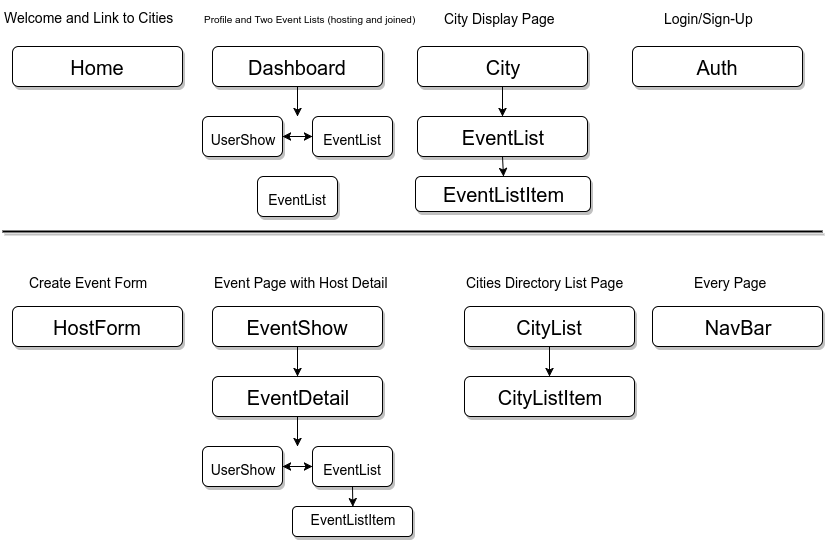

The diagram above was exported from draw.io. Its source (the exported page's mxGraphModel, read from the mxfile embedded in the PNG):
<mxGraphModel dx="807" dy="400" grid="1" gridSize="10" guides="1" tooltips="1" connect="1" arrows="1" fold="1" page="1" pageScale="1" pageWidth="850" pageHeight="1100" background="#ffffff" math="0" shadow="0">
  <root>
    <mxCell id="0" />
    <mxCell id="1" parent="0" />
    <mxCell id="2" value="&lt;font style=&quot;font-size: 20px&quot;&gt;Home&lt;/font&gt;" style="rounded=1;whiteSpace=wrap;html=1;shadow=1;fontSize=35;align=center;horizontal=1;verticalAlign=bottom;" parent="1" vertex="1">
      <mxGeometry x="20" y="60" width="170" height="40" as="geometry" />
    </mxCell>
    <mxCell id="5" value="&lt;font style=&quot;font-size: 20px&quot;&gt;Auth&lt;/font&gt;" style="rounded=1;whiteSpace=wrap;html=1;shadow=1;fontSize=35;align=center;horizontal=1;verticalAlign=bottom;" parent="1" vertex="1">
      <mxGeometry x="640" y="60" width="170" height="40" as="geometry" />
    </mxCell>
    <mxCell id="8" value="&lt;font style=&quot;font-size: 20px&quot;&gt;City&lt;/font&gt;" style="rounded=1;whiteSpace=wrap;html=1;shadow=1;fontSize=35;align=center;horizontal=1;verticalAlign=bottom;" parent="1" vertex="1">
      <mxGeometry x="425" y="60" width="170" height="40" as="geometry" />
    </mxCell>
    <mxCell id="9" value="&lt;font style=&quot;font-size: 20px&quot;&gt;EventList&lt;/font&gt;" style="rounded=1;whiteSpace=wrap;html=1;shadow=1;fontSize=35;align=center;horizontal=1;verticalAlign=bottom;" parent="1" vertex="1">
      <mxGeometry x="425" y="130" width="170" height="40" as="geometry" />
    </mxCell>
    <mxCell id="10" value="" style="endArrow=classic;html=1;fontSize=35;exitX=0.5;exitY=1;" parent="1" source="8" edge="1">
      <mxGeometry x="510" y="100" width="50" height="50" as="geometry">
        <mxPoint x="425" y="230" as="sourcePoint" />
        <mxPoint x="510" y="130" as="targetPoint" />
      </mxGeometry>
    </mxCell>
    <mxCell id="11" value="&lt;font style=&quot;font-size: 20px&quot;&gt;Dashboard&lt;/font&gt;" style="rounded=1;whiteSpace=wrap;html=1;shadow=1;fontSize=35;align=center;horizontal=1;verticalAlign=bottom;" parent="1" vertex="1">
      <mxGeometry x="220" y="60" width="170" height="40" as="geometry" />
    </mxCell>
    <mxCell id="12" value="&lt;font style=&quot;font-size: 14px&quot;&gt;UserShow&lt;/font&gt;" style="rounded=1;whiteSpace=wrap;html=1;shadow=1;fontSize=35;align=center;horizontal=1;verticalAlign=bottom;" parent="1" vertex="1">
      <mxGeometry x="210" y="130" width="80" height="40" as="geometry" />
    </mxCell>
    <mxCell id="13" value="" style="endArrow=classic;html=1;fontSize=35;exitX=0.5;exitY=1;" parent="1" source="11" edge="1">
      <mxGeometry x="305" y="100" width="50" height="50" as="geometry">
        <mxPoint x="220" y="230" as="sourcePoint" />
        <mxPoint x="305" y="130" as="targetPoint" />
      </mxGeometry>
    </mxCell>
    <mxCell id="14" value="&lt;font style=&quot;font-size: 14px&quot;&gt;EventList&lt;/font&gt;" style="rounded=1;whiteSpace=wrap;html=1;shadow=1;fontSize=35;align=center;horizontal=1;verticalAlign=bottom;" parent="1" vertex="1">
      <mxGeometry x="320" y="130" width="80" height="40" as="geometry" />
    </mxCell>
    <mxCell id="17" value="" style="endArrow=classic;startArrow=classic;html=1;fontSize=35;entryX=0;entryY=0.5;exitX=1;exitY=0.5;" parent="1" source="12" target="14" edge="1">
      <mxGeometry width="50" height="50" relative="1" as="geometry">
        <mxPoint x="180" y="240" as="sourcePoint" />
        <mxPoint x="230" y="190" as="targetPoint" />
      </mxGeometry>
    </mxCell>
    <mxCell id="23" value="" style="line;strokeWidth=2;html=1;shadow=1;fontSize=35;align=center;" parent="1" vertex="1">
      <mxGeometry x="10" y="240" width="820" height="10" as="geometry" />
    </mxCell>
    <mxCell id="24" value="&lt;font style=&quot;font-size: 20px&quot;&gt;HostForm&lt;/font&gt;" style="rounded=1;whiteSpace=wrap;html=1;shadow=1;fontSize=35;align=center;horizontal=1;verticalAlign=bottom;" parent="1" vertex="1">
      <mxGeometry x="20" y="320" width="170" height="40" as="geometry" />
    </mxCell>
    <mxCell id="29" value="&lt;font style=&quot;font-size: 20px&quot;&gt;EventShow&lt;/font&gt;" style="rounded=1;whiteSpace=wrap;html=1;shadow=1;fontSize=35;align=center;horizontal=1;verticalAlign=bottom;" parent="1" vertex="1">
      <mxGeometry x="220" y="320" width="170" height="40" as="geometry" />
    </mxCell>
    <mxCell id="30" value="&lt;font style=&quot;font-size: 14px&quot;&gt;UserShow&lt;/font&gt;" style="rounded=1;whiteSpace=wrap;html=1;shadow=1;fontSize=35;align=center;horizontal=1;verticalAlign=bottom;" parent="1" vertex="1">
      <mxGeometry x="210" y="460" width="80" height="40" as="geometry" />
    </mxCell>
    <mxCell id="31" value="" style="endArrow=classic;html=1;fontSize=35;exitX=0.5;exitY=1;" parent="1" source="29" edge="1">
      <mxGeometry x="305" y="360" width="50" height="50" as="geometry">
        <mxPoint x="220" y="490" as="sourcePoint" />
        <mxPoint x="305" y="390" as="targetPoint" />
      </mxGeometry>
    </mxCell>
    <mxCell id="32" value="&lt;font style=&quot;font-size: 14px&quot;&gt;EventList&lt;/font&gt;" style="rounded=1;whiteSpace=wrap;html=1;shadow=1;fontSize=35;align=center;horizontal=1;verticalAlign=bottom;" parent="1" vertex="1">
      <mxGeometry x="320" y="460" width="80" height="40" as="geometry" />
    </mxCell>
    <mxCell id="33" value="" style="endArrow=classic;startArrow=classic;html=1;fontSize=35;entryX=0;entryY=0.5;exitX=1;exitY=0.5;" parent="1" source="30" target="32" edge="1">
      <mxGeometry x="290" y="480" width="50" height="50" as="geometry">
        <mxPoint x="180" y="570" as="sourcePoint" />
        <mxPoint x="230" y="520" as="targetPoint" />
      </mxGeometry>
    </mxCell>
    <mxCell id="35" value="&lt;font style=&quot;font-size: 20px&quot;&gt;EventDetail&lt;/font&gt;" style="rounded=1;whiteSpace=wrap;html=1;shadow=1;fontSize=35;align=center;horizontal=1;verticalAlign=bottom;" parent="1" vertex="1">
      <mxGeometry x="220" y="390" width="170" height="40" as="geometry" />
    </mxCell>
    <mxCell id="36" value="" style="endArrow=classic;html=1;fontSize=35;exitX=0.5;exitY=1;" parent="1" source="35" edge="1">
      <mxGeometry x="305" y="430" width="50" height="50" as="geometry">
        <mxPoint x="220" y="560" as="sourcePoint" />
        <mxPoint x="305" y="460" as="targetPoint" />
      </mxGeometry>
    </mxCell>
    <mxCell id="37" value="EventListItem" style="rounded=1;whiteSpace=wrap;html=1;shadow=1;fontSize=20;align=center;" parent="1" vertex="1">
      <mxGeometry x="423" y="190" width="175" height="35" as="geometry" />
    </mxCell>
    <mxCell id="43" value="" style="endArrow=classic;html=1;fontSize=35;exitX=0.5;exitY=1;entryX=0.5;entryY=0;" parent="1" source="9" target="37" edge="1">
      <mxGeometry x="520" y="110" width="50" height="50" as="geometry">
        <mxPoint x="520.3333333333335" y="110.16666666666669" as="sourcePoint" />
        <mxPoint x="520" y="140" as="targetPoint" />
      </mxGeometry>
    </mxCell>
    <mxCell id="44" value="" style="endArrow=classic;html=1;fontSize=20;exitX=0.5;exitY=1;entryX=0.5;entryY=0;" parent="1" source="32" edge="1">
      <mxGeometry width="50" height="50" relative="1" as="geometry">
        <mxPoint x="20" y="570" as="sourcePoint" />
        <mxPoint x="360.3333333333335" y="520.1666666666667" as="targetPoint" />
      </mxGeometry>
    </mxCell>
    <mxCell id="45" value="&lt;font style=&quot;font-size: 14px&quot;&gt;EventListItem&lt;/font&gt;" style="rounded=1;whiteSpace=wrap;html=1;shadow=1;fontSize=35;align=center;horizontal=1;verticalAlign=bottom;" parent="1" vertex="1">
      <mxGeometry x="300" y="520" width="120" height="30" as="geometry" />
    </mxCell>
    <mxCell id="48" value="&lt;font style=&quot;font-size: 14px&quot;&gt;Welcome and Link to Cities&lt;/font&gt;" style="text;html=1;resizable=0;points=[];autosize=1;align=left;verticalAlign=top;spacingTop=-4;fontSize=20;" parent="1" vertex="1">
      <mxGeometry x="10" y="15" width="180" height="30" as="geometry" />
    </mxCell>
    <mxCell id="49" value="&lt;font style=&quot;font-size: 10px&quot;&gt;Profile and Two Event Lists (hosting and joined)&lt;/font&gt;" style="text;html=1;resizable=0;points=[];autosize=1;align=left;verticalAlign=top;spacingTop=-4;fontSize=20;" parent="1" vertex="1">
      <mxGeometry x="210" y="15" width="230" height="30" as="geometry" />
    </mxCell>
    <mxCell id="50" value="&lt;font style=&quot;font-size: 14px&quot;&gt;EventList&lt;/font&gt;" style="rounded=1;whiteSpace=wrap;html=1;shadow=1;fontSize=35;align=center;horizontal=1;verticalAlign=bottom;" parent="1" vertex="1">
      <mxGeometry x="265" y="190" width="80" height="40" as="geometry" />
    </mxCell>
    <mxCell id="52" value="&lt;font style=&quot;font-size: 20px&quot;&gt;CityList&lt;/font&gt;" style="rounded=1;whiteSpace=wrap;html=1;shadow=1;fontSize=35;align=center;horizontal=1;verticalAlign=bottom;" parent="1" vertex="1">
      <mxGeometry x="472" y="320" width="170" height="40" as="geometry" />
    </mxCell>
    <mxCell id="53" value="&lt;font style=&quot;font-size: 20px&quot;&gt;CityListItem&lt;/font&gt;" style="rounded=1;whiteSpace=wrap;html=1;shadow=1;fontSize=35;align=center;horizontal=1;verticalAlign=bottom;" parent="1" vertex="1">
      <mxGeometry x="472" y="390" width="170" height="40" as="geometry" />
    </mxCell>
    <mxCell id="54" value="" style="endArrow=classic;html=1;fontSize=35;exitX=0.5;exitY=1;" parent="1" source="52" edge="1">
      <mxGeometry x="557" y="360" width="50" height="50" as="geometry">
        <mxPoint x="472" y="490" as="sourcePoint" />
        <mxPoint x="557" y="390" as="targetPoint" />
      </mxGeometry>
    </mxCell>
    <mxCell id="58" value="&lt;font style=&quot;font-size: 14px;&quot;&gt;City Display Page&lt;/font&gt;" style="text;html=1;resizable=0;points=[];autosize=1;align=left;verticalAlign=top;spacingTop=-4;fontSize=14;" parent="1" vertex="1">
      <mxGeometry x="450" y="22" width="170" height="30" as="geometry" />
    </mxCell>
    <mxCell id="59" value="&lt;font style=&quot;font-size: 14px&quot;&gt;Login/Sign-Up&lt;/font&gt;" style="text;html=1;resizable=0;points=[];autosize=1;align=left;verticalAlign=top;spacingTop=-4;fontSize=14;" parent="1" vertex="1">
      <mxGeometry x="670" y="22" width="100" height="20" as="geometry" />
    </mxCell>
    <mxCell id="60" value="&lt;font style=&quot;font-size: 14px&quot;&gt;Create Event Form&lt;/font&gt;" style="text;html=1;resizable=0;points=[];autosize=1;align=left;verticalAlign=top;spacingTop=-4;fontSize=20;" parent="1" vertex="1">
      <mxGeometry x="35" y="280" width="130" height="30" as="geometry" />
    </mxCell>
    <mxCell id="61" value="&lt;font style=&quot;font-size: 14px&quot;&gt;Event Page with Host Detail&lt;/font&gt;" style="text;html=1;resizable=0;points=[];autosize=1;align=left;verticalAlign=top;spacingTop=-4;fontSize=20;" parent="1" vertex="1">
      <mxGeometry x="220" y="280" width="190" height="30" as="geometry" />
    </mxCell>
    <mxCell id="62" value="&lt;font style=&quot;font-size: 14px&quot;&gt;Cities Directory List Page&lt;/font&gt;" style="text;html=1;resizable=0;points=[];autosize=1;align=left;verticalAlign=top;spacingTop=-4;fontSize=20;" parent="1" vertex="1">
      <mxGeometry x="472" y="280" width="170" height="30" as="geometry" />
    </mxCell>
    <mxCell id="63" value="&lt;font style=&quot;font-size: 20px&quot;&gt;NavBar&lt;/font&gt;" style="rounded=1;whiteSpace=wrap;html=1;shadow=1;fontSize=35;align=center;horizontal=1;verticalAlign=bottom;" vertex="1" parent="1">
      <mxGeometry x="660" y="320" width="170" height="40" as="geometry" />
    </mxCell>
    <mxCell id="64" value="&lt;font style=&quot;font-size: 14px&quot;&gt;Every Page&lt;/font&gt;" style="text;html=1;resizable=0;points=[];autosize=1;align=left;verticalAlign=top;spacingTop=-4;fontSize=20;" vertex="1" parent="1">
      <mxGeometry x="700" y="280" width="90" height="30" as="geometry" />
    </mxCell>
  </root>
</mxGraphModel>